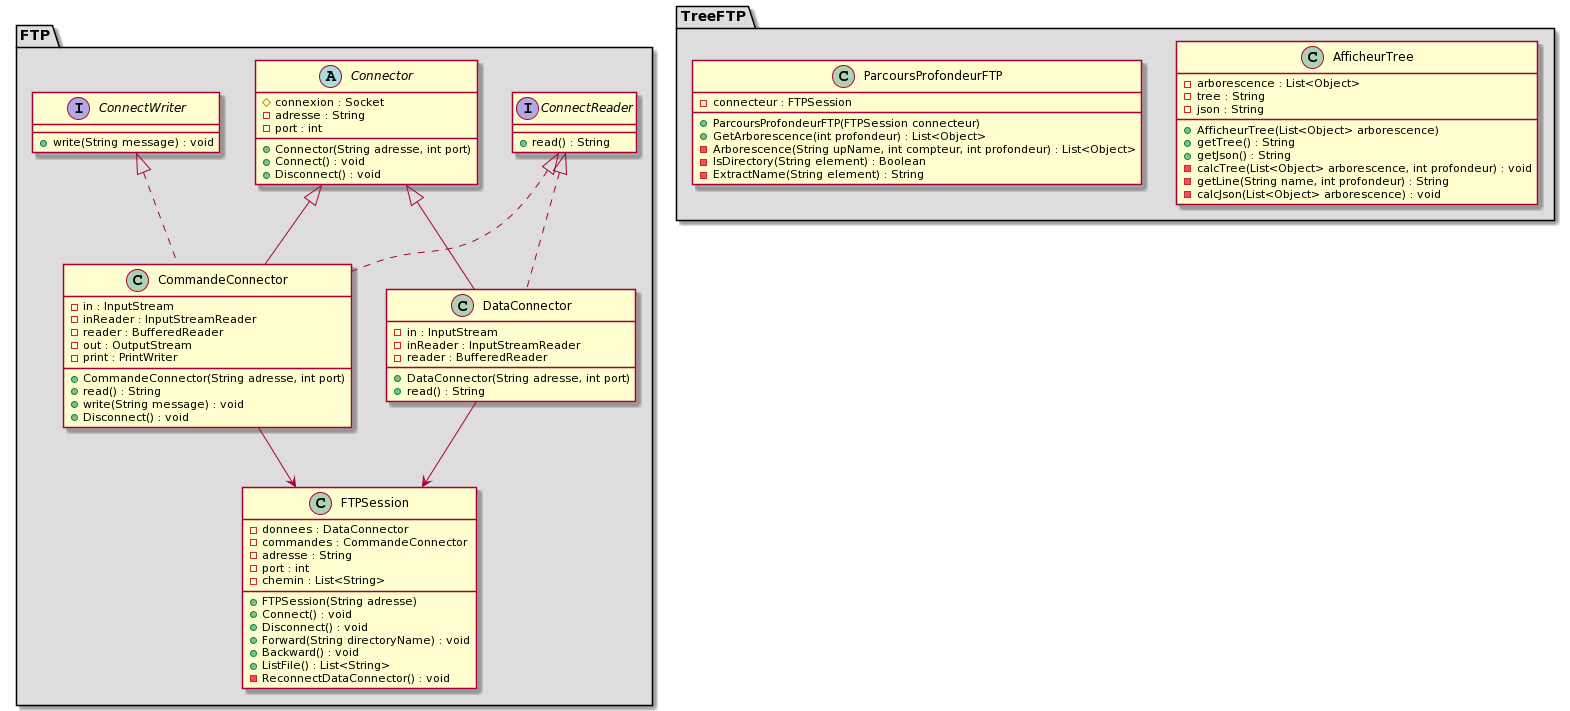

The diagram above was rendered by PlantUML. Its source (embedded in the PNG):
@startuml
package "FTP" #DDDDDD {
   interface ConnectReader {
      + read() : String
   }
   interface ConnectWriter {
      + write(String message) : void
   }
   abstract Connector {
      # connexion : Socket
      - adresse : String
      - port : int
      + Connector(String adresse, int port)
      + Connect() : void
      + Disconnect() : void
   }
   class CommandeConnector extends Connector implements ConnectReader, ConnectWriter {
      - in : InputStream
      - inReader : InputStreamReader
      - reader : BufferedReader
      - out : OutputStream
      - print : PrintWriter
      + CommandeConnector(String adresse, int port)
      + read() : String
      + write(String message) : void
      + Disconnect() : void
   }
   class DataConnector extends Connector implements ConnectReader {
      - in : InputStream
      - inReader : InputStreamReader
      - reader : BufferedReader
      + DataConnector(String adresse, int port)
      + read() : String
   }
   class FTPSession {
      - donnees : DataConnector
      - commandes : CommandeConnector
      - adresse : String
      - port : int
      - chemin : List<String>
      + FTPSession(String adresse)
      + Connect() : void
      + Disconnect() : void
      + Forward(String directoryName) : void
      + Backward() : void
      + ListFile() : List<String>
      - ReconnectDataConnector() : void
   }
}
package "TreeFTP" #DDDDDD {
   class AfficheurTree {
      - arborescence : List<Object>
      - tree : String
      - json : String
      + AfficheurTree(List<Object> arborescence)
      + getTree() : String
      + getJson() : String
      - calcTree(List<Object> arborescence, int profondeur) : void
      - getLine(String name, int profondeur) : String
      - calcJson(List<Object> arborescence) : void
   }
   class ParcoursProfondeurFTP {
      - connecteur : FTPSession
      + ParcoursProfondeurFTP(FTPSession connecteur)
      + GetArborescence(int profondeur) : List<Object>
      - Arborescence(String upName, int compteur, int profondeur) : List<Object>
      - IsDirectory(String element) : Boolean
      - ExtractName(String element) : String
   }
}
CommandeConnector --> FTPSession
DataConnector --> FTPSession
@enduml